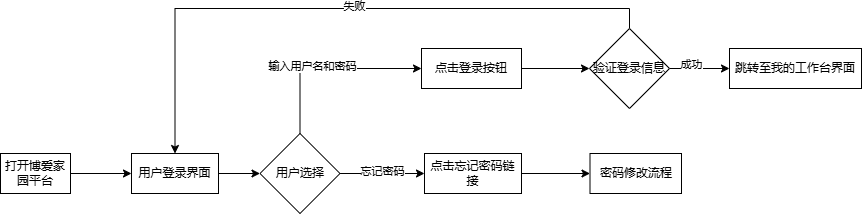

The diagram above was exported from draw.io. Its source (the exported page's mxGraphModel, read from the mxfile embedded in the PNG):
<mxGraphModel dx="1188" dy="619" grid="1" gridSize="10" guides="1" tooltips="1" connect="1" arrows="1" fold="1" page="1" pageScale="1" pageWidth="827" pageHeight="1169" math="0" shadow="0">
  <root>
    <mxCell id="0" />
    <mxCell id="1" parent="0" />
    <mxCell id="l2jQvgFpf9K-vjHIsPHQ-1" edge="1" parent="1" source="l2jQvgFpf9K-vjHIsPHQ-2" style="edgeStyle=orthogonalEdgeStyle;rounded=0;orthogonalLoop=1;jettySize=auto;html=1;fontFamily=Helvetica;" target="l2jQvgFpf9K-vjHIsPHQ-8" value="">
      <mxGeometry relative="1" as="geometry" />
    </mxCell>
    <mxCell id="l2jQvgFpf9K-vjHIsPHQ-2" parent="1" style="rounded=0;whiteSpace=wrap;html=1;fontFamily=Helvetica;" value="打开博爱家园平台" vertex="1">
      <mxGeometry height="40" width="70" x="49" y="375" as="geometry" />
    </mxCell>
    <mxCell id="l2jQvgFpf9K-vjHIsPHQ-22" edge="1" parent="1" source="l2jQvgFpf9K-vjHIsPHQ-8" style="edgeStyle=orthogonalEdgeStyle;rounded=0;orthogonalLoop=1;jettySize=auto;html=1;" target="l2jQvgFpf9K-vjHIsPHQ-21" value="">
      <mxGeometry relative="1" as="geometry" />
    </mxCell>
    <mxCell id="l2jQvgFpf9K-vjHIsPHQ-8" parent="1" style="rounded=0;whiteSpace=wrap;html=1;fontFamily=Helvetica;" value="用户登录界面" vertex="1">
      <mxGeometry height="40" width="87" x="180" y="375" as="geometry" />
    </mxCell>
    <mxCell id="l2jQvgFpf9K-vjHIsPHQ-28" edge="1" parent="1" source="l2jQvgFpf9K-vjHIsPHQ-21" style="edgeStyle=orthogonalEdgeStyle;rounded=0;orthogonalLoop=1;jettySize=auto;html=1;exitX=0.5;exitY=0;exitDx=0;exitDy=0;entryX=0;entryY=0.5;entryDx=0;entryDy=0;" target="l2jQvgFpf9K-vjHIsPHQ-25">
      <mxGeometry relative="1" as="geometry" />
    </mxCell>
    <mxCell id="l2jQvgFpf9K-vjHIsPHQ-29" connectable="0" parent="l2jQvgFpf9K-vjHIsPHQ-28" style="edgeLabel;html=1;align=center;verticalAlign=middle;resizable=0;points=[];" value="输入用户名和密码" vertex="1">
      <mxGeometry relative="1" x="-0.1796" y="2" as="geometry">
        <mxPoint as="offset" />
      </mxGeometry>
    </mxCell>
    <mxCell id="l2jQvgFpf9K-vjHIsPHQ-32" edge="1" parent="1" source="l2jQvgFpf9K-vjHIsPHQ-21" style="edgeStyle=orthogonalEdgeStyle;rounded=0;orthogonalLoop=1;jettySize=auto;html=1;entryX=0;entryY=0.5;entryDx=0;entryDy=0;" target="l2jQvgFpf9K-vjHIsPHQ-30">
      <mxGeometry relative="1" as="geometry" />
    </mxCell>
    <mxCell id="l2jQvgFpf9K-vjHIsPHQ-38" connectable="0" parent="l2jQvgFpf9K-vjHIsPHQ-32" style="edgeLabel;html=1;align=center;verticalAlign=middle;resizable=0;points=[];" value="忘记密码" vertex="1">
      <mxGeometry relative="1" x="-0.0064" y="2" as="geometry">
        <mxPoint as="offset" />
      </mxGeometry>
    </mxCell>
    <mxCell id="l2jQvgFpf9K-vjHIsPHQ-21" parent="1" style="rhombus;whiteSpace=wrap;html=1;rounded=0;" value="用户选择" vertex="1">
      <mxGeometry height="80" width="80" x="308.5" y="355" as="geometry" />
    </mxCell>
    <mxCell id="l2jQvgFpf9K-vjHIsPHQ-43" edge="1" parent="1" source="l2jQvgFpf9K-vjHIsPHQ-25" style="edgeStyle=orthogonalEdgeStyle;rounded=0;orthogonalLoop=1;jettySize=auto;html=1;" target="l2jQvgFpf9K-vjHIsPHQ-42" value="">
      <mxGeometry relative="1" as="geometry" />
    </mxCell>
    <mxCell id="l2jQvgFpf9K-vjHIsPHQ-25" parent="1" style="whiteSpace=wrap;html=1;rounded=0;" value="点击登录按钮" vertex="1">
      <mxGeometry height="40" width="100" x="470" y="270" as="geometry" />
    </mxCell>
    <mxCell id="l2jQvgFpf9K-vjHIsPHQ-41" edge="1" parent="1" source="l2jQvgFpf9K-vjHIsPHQ-30" style="edgeStyle=orthogonalEdgeStyle;rounded=0;orthogonalLoop=1;jettySize=auto;html=1;" target="l2jQvgFpf9K-vjHIsPHQ-40" value="">
      <mxGeometry relative="1" as="geometry" />
    </mxCell>
    <mxCell id="l2jQvgFpf9K-vjHIsPHQ-30" parent="1" style="whiteSpace=wrap;html=1;rounded=0;" value="点击忘记密码链接" vertex="1">
      <mxGeometry height="40" width="97" x="473" y="375" as="geometry" />
    </mxCell>
    <mxCell id="l2jQvgFpf9K-vjHIsPHQ-40" parent="1" style="whiteSpace=wrap;html=1;rounded=0;" value="密码修改流程" vertex="1">
      <mxGeometry height="40" width="91.5" x="638.5" y="375" as="geometry" />
    </mxCell>
    <mxCell id="l2jQvgFpf9K-vjHIsPHQ-45" edge="1" parent="1" source="l2jQvgFpf9K-vjHIsPHQ-42" style="edgeStyle=orthogonalEdgeStyle;rounded=0;orthogonalLoop=1;jettySize=auto;html=1;" target="l2jQvgFpf9K-vjHIsPHQ-44" value="">
      <mxGeometry relative="1" as="geometry" />
    </mxCell>
    <mxCell id="l2jQvgFpf9K-vjHIsPHQ-46" connectable="0" parent="l2jQvgFpf9K-vjHIsPHQ-45" style="edgeLabel;html=1;align=center;verticalAlign=middle;resizable=0;points=[];" value="成功" vertex="1">
      <mxGeometry relative="1" x="-0.2747" y="4" as="geometry">
        <mxPoint as="offset" />
      </mxGeometry>
    </mxCell>
    <mxCell id="l2jQvgFpf9K-vjHIsPHQ-47" edge="1" parent="1" source="l2jQvgFpf9K-vjHIsPHQ-42" style="edgeStyle=orthogonalEdgeStyle;rounded=0;orthogonalLoop=1;jettySize=auto;html=1;entryX=0.5;entryY=0;entryDx=0;entryDy=0;exitX=0.5;exitY=0;exitDx=0;exitDy=0;" target="l2jQvgFpf9K-vjHIsPHQ-8">
      <mxGeometry relative="1" as="geometry">
        <mxPoint x="670" y="220" as="sourcePoint" />
        <mxPoint x="224" y="295.0000000000001" as="targetPoint" />
      </mxGeometry>
    </mxCell>
    <mxCell id="l2jQvgFpf9K-vjHIsPHQ-48" connectable="0" parent="l2jQvgFpf9K-vjHIsPHQ-47" style="edgeLabel;html=1;align=center;verticalAlign=middle;resizable=0;points=[];" value="失败" vertex="1">
      <mxGeometry relative="1" x="-0.046" y="-2" as="geometry">
        <mxPoint as="offset" />
      </mxGeometry>
    </mxCell>
    <mxCell id="l2jQvgFpf9K-vjHIsPHQ-42" parent="1" style="rhombus;whiteSpace=wrap;html=1;rounded=0;" value="验证登录信息" vertex="1">
      <mxGeometry height="80" width="80" x="638" y="250" as="geometry" />
    </mxCell>
    <mxCell id="l2jQvgFpf9K-vjHIsPHQ-44" parent="1" style="whiteSpace=wrap;html=1;rounded=0;" value="跳转至我的工作台界面" vertex="1">
      <mxGeometry height="40" width="132" x="778" y="270" as="geometry" />
    </mxCell>
  </root>
</mxGraphModel>